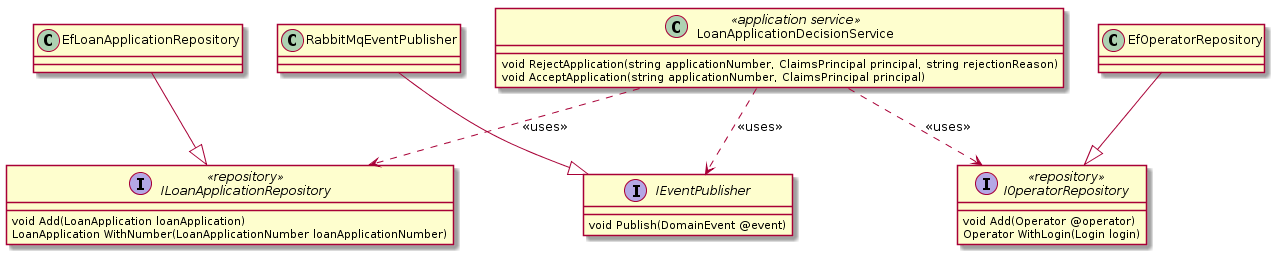

The diagram above was rendered by PlantUML. Its source (embedded in the PNG):
@startuml
class LoanApplicationDecisionService <<application service>> {
    void RejectApplication(string applicationNumber, ClaimsPrincipal principal, string rejectionReason)
    void AcceptApplication(string applicationNumber, ClaimsPrincipal principal)
}


interface ILoanApplicationRepository <<repository>> {
    void Add(LoanApplication loanApplication)
    LoanApplication WithNumber(LoanApplicationNumber loanApplicationNumber)
}

interface IOperatorRepository <<repository>>{
    void Add(Operator @operator)
    Operator WithLogin(Login login)
}

interface IEventPublisher {
    void Publish(DomainEvent @event)
}


LoanApplicationDecisionService ..> ILoanApplicationRepository : <<uses>>

LoanApplicationDecisionService ..> IOperatorRepository : <<uses>>

LoanApplicationDecisionService ..> IEventPublisher : <<uses>>


class EfLoanApplicationRepository 

class EfOperatorRepository

class RabbitMqEventPublisher
 
EfLoanApplicationRepository --|> ILoanApplicationRepository

EfOperatorRepository --|> IOperatorRepository

RabbitMqEventPublisher --|> IEventPublisher

@enduml